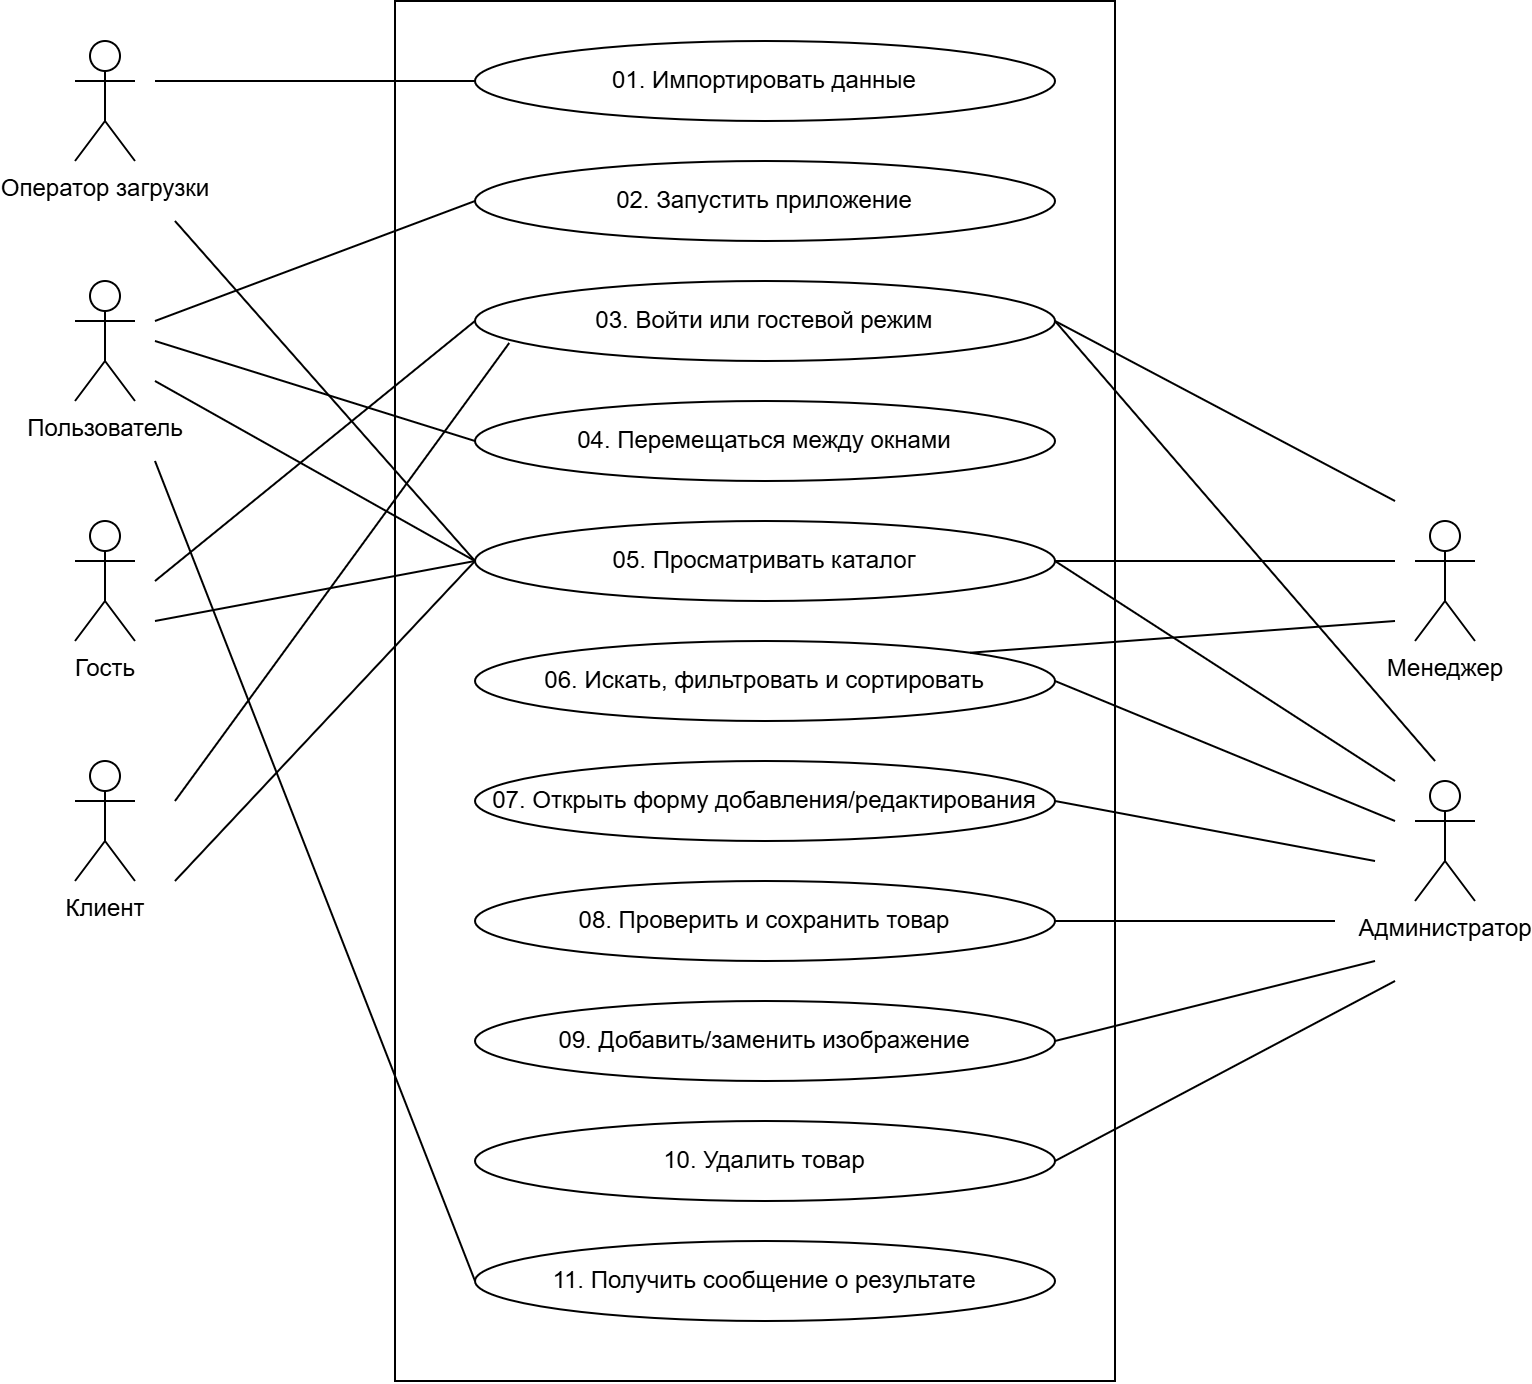

The diagram above was exported from draw.io. Its source (the exported page's mxGraphModel, read from the mxfile embedded in the PNG):
<mxGraphModel dx="1414" dy="792" grid="1" gridSize="10" guides="1" tooltips="1" connect="1" arrows="1" fold="1" page="1" pageScale="1" pageWidth="1169" pageHeight="1654" math="0" shadow="0">
  <root>
    <mxCell id="0" />
    <mxCell id="1" parent="0" />
    <mxCell id="o9XLcJzQaUkC-rA-1yPE-68" parent="1" style="rounded=0;whiteSpace=wrap;html=1;" value="" vertex="1">
      <mxGeometry height="690" width="360" x="920" y="520" as="geometry" />
    </mxCell>
    <mxCell id="o9XLcJzQaUkC-rA-1yPE-5" parent="1" style="ellipse;whiteSpace=wrap;html=1;fillColor=#ffffff;" value="01. Импортировать данные" vertex="1">
      <mxGeometry height="40" width="290" x="960" y="540" as="geometry" />
    </mxCell>
    <mxCell id="o9XLcJzQaUkC-rA-1yPE-6" parent="1" style="ellipse;whiteSpace=wrap;html=1;fillColor=#ffffff;" value="02. Запустить приложение" vertex="1">
      <mxGeometry height="40" width="290" x="960" y="600" as="geometry" />
    </mxCell>
    <mxCell id="o9XLcJzQaUkC-rA-1yPE-7" parent="1" style="ellipse;whiteSpace=wrap;html=1;fillColor=#ffffff;" value="03. Войти или гостевой режим" vertex="1">
      <mxGeometry height="40" width="290" x="960" y="660" as="geometry" />
    </mxCell>
    <mxCell id="o9XLcJzQaUkC-rA-1yPE-8" parent="1" style="ellipse;whiteSpace=wrap;html=1;fillColor=#ffffff;" value="04. Перемещаться между окнами" vertex="1">
      <mxGeometry height="40" width="290" x="960" y="720" as="geometry" />
    </mxCell>
    <mxCell id="o9XLcJzQaUkC-rA-1yPE-9" parent="1" style="ellipse;whiteSpace=wrap;html=1;fillColor=#ffffff;" value="05. Просматривать каталог" vertex="1">
      <mxGeometry height="40" width="290" x="960" y="780" as="geometry" />
    </mxCell>
    <mxCell id="o9XLcJzQaUkC-rA-1yPE-10" parent="1" style="ellipse;whiteSpace=wrap;html=1;fillColor=#ffffff;" value="06. Искать, фильтровать и сортировать" vertex="1">
      <mxGeometry height="40" width="290" x="960" y="840" as="geometry" />
    </mxCell>
    <mxCell id="o9XLcJzQaUkC-rA-1yPE-11" parent="1" style="ellipse;whiteSpace=wrap;html=1;fillColor=#ffffff;" value="07. Открыть форму добавления/редактирования" vertex="1">
      <mxGeometry height="40" width="290" x="960" y="900" as="geometry" />
    </mxCell>
    <mxCell id="o9XLcJzQaUkC-rA-1yPE-12" parent="1" style="ellipse;whiteSpace=wrap;html=1;fillColor=#ffffff;" value="08. Проверить и сохранить товар" vertex="1">
      <mxGeometry height="40" width="290" x="960" y="960" as="geometry" />
    </mxCell>
    <mxCell id="o9XLcJzQaUkC-rA-1yPE-13" parent="1" style="ellipse;whiteSpace=wrap;html=1;fillColor=#ffffff;" value="09. Добавить/заменить изображение" vertex="1">
      <mxGeometry height="40" width="290" x="960" y="1020" as="geometry" />
    </mxCell>
    <mxCell id="o9XLcJzQaUkC-rA-1yPE-14" parent="1" style="ellipse;whiteSpace=wrap;html=1;fillColor=#ffffff;" value="10. Удалить товар" vertex="1">
      <mxGeometry height="40" width="290" x="960" y="1080" as="geometry" />
    </mxCell>
    <mxCell id="o9XLcJzQaUkC-rA-1yPE-15" parent="1" style="ellipse;whiteSpace=wrap;html=1;fillColor=#ffffff;" value="11. Получить сообщение о результате" vertex="1">
      <mxGeometry height="40" width="290" x="960" y="1140" as="geometry" />
    </mxCell>
    <mxCell id="o9XLcJzQaUkC-rA-1yPE-16" parent="1" style="shape=umlActor;verticalLabelPosition=bottom;verticalAlign=top;html=1;" value="Оператор загрузки" vertex="1">
      <mxGeometry height="60" width="30" x="760" y="540" as="geometry" />
    </mxCell>
    <mxCell id="o9XLcJzQaUkC-rA-1yPE-17" parent="1" style="shape=umlActor;verticalLabelPosition=bottom;verticalAlign=top;html=1;" value="Пользователь" vertex="1">
      <mxGeometry height="60" width="30" x="760" y="660" as="geometry" />
    </mxCell>
    <mxCell id="o9XLcJzQaUkC-rA-1yPE-18" parent="1" style="shape=umlActor;verticalLabelPosition=bottom;verticalAlign=top;html=1;" value="Гость" vertex="1">
      <mxGeometry height="60" width="30" x="760" y="780" as="geometry" />
    </mxCell>
    <mxCell id="o9XLcJzQaUkC-rA-1yPE-19" parent="1" style="shape=umlActor;verticalLabelPosition=bottom;verticalAlign=top;html=1;" value="Клиент" vertex="1">
      <mxGeometry height="60" width="30" x="760" y="900" as="geometry" />
    </mxCell>
    <mxCell id="o9XLcJzQaUkC-rA-1yPE-20" parent="1" style="shape=umlActor;verticalLabelPosition=bottom;verticalAlign=top;html=1;" value="Менеджер" vertex="1">
      <mxGeometry height="60" width="30" x="1430" y="780" as="geometry" />
    </mxCell>
    <mxCell id="o9XLcJzQaUkC-rA-1yPE-21" parent="1" style="shape=umlActor;verticalLabelPosition=bottom;verticalAlign=top;html=1;" value="Администратор" vertex="1">
      <mxGeometry height="60" width="30" x="1430" y="910" as="geometry" />
    </mxCell>
    <mxCell id="o9XLcJzQaUkC-rA-1yPE-47" edge="1" parent="1" style="endArrow=none;html=1;rounded=0;defaultLabelBackgroundColor=page;labelPadding=0 4;entryX=0;entryY=0.5;entryDx=0;entryDy=0;startArrow=none;startFill=0;endFill=0;" target="o9XLcJzQaUkC-rA-1yPE-5" value="">
      <mxGeometry height="50" relative="1" width="50" as="geometry">
        <mxPoint x="800" y="560" as="sourcePoint" />
        <mxPoint x="900" y="810" as="targetPoint" />
      </mxGeometry>
    </mxCell>
    <mxCell id="o9XLcJzQaUkC-rA-1yPE-49" edge="1" parent="1" style="endArrow=none;html=1;rounded=0;defaultLabelBackgroundColor=page;labelPadding=0 4;entryX=0;entryY=0.5;entryDx=0;entryDy=0;" target="o9XLcJzQaUkC-rA-1yPE-6" value="">
      <mxGeometry height="50" relative="1" width="50" as="geometry">
        <mxPoint x="800" y="680" as="sourcePoint" />
        <mxPoint x="900" y="820" as="targetPoint" />
      </mxGeometry>
    </mxCell>
    <mxCell id="o9XLcJzQaUkC-rA-1yPE-50" edge="1" parent="1" style="endArrow=none;html=1;rounded=0;defaultLabelBackgroundColor=page;labelPadding=0 4;entryX=0;entryY=0.5;entryDx=0;entryDy=0;" target="o9XLcJzQaUkC-rA-1yPE-7" value="">
      <mxGeometry height="50" relative="1" width="50" as="geometry">
        <mxPoint x="800" y="810" as="sourcePoint" />
        <mxPoint x="900" y="820" as="targetPoint" />
      </mxGeometry>
    </mxCell>
    <mxCell id="o9XLcJzQaUkC-rA-1yPE-51" edge="1" parent="1" style="endArrow=none;html=1;rounded=0;defaultLabelBackgroundColor=page;labelPadding=0 4;entryX=0.059;entryY=0.775;entryDx=0;entryDy=0;entryPerimeter=0;" target="o9XLcJzQaUkC-rA-1yPE-7" value="">
      <mxGeometry height="50" relative="1" width="50" as="geometry">
        <mxPoint x="810" y="920" as="sourcePoint" />
        <mxPoint x="900" y="820" as="targetPoint" />
      </mxGeometry>
    </mxCell>
    <mxCell id="o9XLcJzQaUkC-rA-1yPE-52" edge="1" parent="1" style="endArrow=none;html=1;rounded=0;defaultLabelBackgroundColor=page;labelPadding=0 4;entryX=1;entryY=0.5;entryDx=0;entryDy=0;" target="o9XLcJzQaUkC-rA-1yPE-7" value="">
      <mxGeometry height="50" relative="1" width="50" as="geometry">
        <mxPoint x="1420" y="770" as="sourcePoint" />
        <mxPoint x="900" y="820" as="targetPoint" />
      </mxGeometry>
    </mxCell>
    <mxCell id="o9XLcJzQaUkC-rA-1yPE-53" edge="1" parent="1" style="endArrow=none;html=1;rounded=0;defaultLabelBackgroundColor=page;labelPadding=0 4;entryX=1;entryY=0.5;entryDx=0;entryDy=0;" target="o9XLcJzQaUkC-rA-1yPE-7" value="">
      <mxGeometry height="50" relative="1" width="50" as="geometry">
        <mxPoint x="1440" y="900" as="sourcePoint" />
        <mxPoint x="900" y="820" as="targetPoint" />
      </mxGeometry>
    </mxCell>
    <mxCell id="o9XLcJzQaUkC-rA-1yPE-54" edge="1" parent="1" style="endArrow=none;html=1;rounded=0;defaultLabelBackgroundColor=page;labelPadding=0 4;entryX=0;entryY=0.5;entryDx=0;entryDy=0;" target="o9XLcJzQaUkC-rA-1yPE-8" value="">
      <mxGeometry height="50" relative="1" width="50" as="geometry">
        <mxPoint x="800" y="690" as="sourcePoint" />
        <mxPoint x="900" y="820" as="targetPoint" />
      </mxGeometry>
    </mxCell>
    <mxCell id="o9XLcJzQaUkC-rA-1yPE-55" edge="1" parent="1" style="endArrow=none;html=1;rounded=0;defaultLabelBackgroundColor=page;labelPadding=0 4;entryX=0;entryY=0.5;entryDx=0;entryDy=0;" target="o9XLcJzQaUkC-rA-1yPE-9" value="">
      <mxGeometry height="50" relative="1" width="50" as="geometry">
        <mxPoint x="810" y="960" as="sourcePoint" />
        <mxPoint x="900" y="820" as="targetPoint" />
      </mxGeometry>
    </mxCell>
    <mxCell id="o9XLcJzQaUkC-rA-1yPE-56" edge="1" parent="1" style="endArrow=none;html=1;rounded=0;defaultLabelBackgroundColor=page;labelPadding=0 4;entryX=0;entryY=0.5;entryDx=0;entryDy=0;" target="o9XLcJzQaUkC-rA-1yPE-9" value="">
      <mxGeometry height="50" relative="1" width="50" as="geometry">
        <mxPoint x="800" y="830" as="sourcePoint" />
        <mxPoint x="900" y="820" as="targetPoint" />
      </mxGeometry>
    </mxCell>
    <mxCell id="o9XLcJzQaUkC-rA-1yPE-57" edge="1" parent="1" style="endArrow=none;html=1;rounded=0;defaultLabelBackgroundColor=page;labelPadding=0 4;entryX=0;entryY=0.5;entryDx=0;entryDy=0;" target="o9XLcJzQaUkC-rA-1yPE-9" value="">
      <mxGeometry height="50" relative="1" width="50" as="geometry">
        <mxPoint x="800" y="710" as="sourcePoint" />
        <mxPoint x="900" y="820" as="targetPoint" />
      </mxGeometry>
    </mxCell>
    <mxCell id="o9XLcJzQaUkC-rA-1yPE-58" edge="1" parent="1" style="endArrow=none;html=1;rounded=0;defaultLabelBackgroundColor=page;labelPadding=0 4;entryX=0;entryY=0.5;entryDx=0;entryDy=0;" target="o9XLcJzQaUkC-rA-1yPE-9" value="">
      <mxGeometry height="50" relative="1" width="50" as="geometry">
        <mxPoint x="810" y="630" as="sourcePoint" />
        <mxPoint x="900" y="820" as="targetPoint" />
      </mxGeometry>
    </mxCell>
    <mxCell id="o9XLcJzQaUkC-rA-1yPE-59" edge="1" parent="1" source="o9XLcJzQaUkC-rA-1yPE-9" style="endArrow=none;html=1;rounded=0;defaultLabelBackgroundColor=page;labelPadding=0 4;exitX=1;exitY=0.5;exitDx=0;exitDy=0;" value="">
      <mxGeometry height="50" relative="1" width="50" as="geometry">
        <mxPoint x="850" y="870" as="sourcePoint" />
        <mxPoint x="1420" y="800" as="targetPoint" />
      </mxGeometry>
    </mxCell>
    <mxCell id="o9XLcJzQaUkC-rA-1yPE-60" edge="1" parent="1" style="endArrow=none;html=1;rounded=0;defaultLabelBackgroundColor=page;labelPadding=0 4;entryX=1;entryY=0.5;entryDx=0;entryDy=0;" target="o9XLcJzQaUkC-rA-1yPE-9" value="">
      <mxGeometry height="50" relative="1" width="50" as="geometry">
        <mxPoint x="1420" y="910" as="sourcePoint" />
        <mxPoint x="900" y="820" as="targetPoint" />
      </mxGeometry>
    </mxCell>
    <mxCell id="o9XLcJzQaUkC-rA-1yPE-61" edge="1" parent="1" style="endArrow=none;html=1;rounded=0;defaultLabelBackgroundColor=page;labelPadding=0 4;entryX=1;entryY=0;entryDx=0;entryDy=0;" target="o9XLcJzQaUkC-rA-1yPE-10" value="">
      <mxGeometry height="50" relative="1" width="50" as="geometry">
        <mxPoint x="1420" y="830" as="sourcePoint" />
        <mxPoint x="1220" y="850" as="targetPoint" />
      </mxGeometry>
    </mxCell>
    <mxCell id="o9XLcJzQaUkC-rA-1yPE-62" edge="1" parent="1" style="endArrow=none;html=1;rounded=0;defaultLabelBackgroundColor=page;labelPadding=0 4;entryX=1;entryY=0.5;entryDx=0;entryDy=0;" target="o9XLcJzQaUkC-rA-1yPE-10" value="">
      <mxGeometry height="50" relative="1" width="50" as="geometry">
        <mxPoint x="1420" y="930" as="sourcePoint" />
        <mxPoint x="1220" y="850" as="targetPoint" />
      </mxGeometry>
    </mxCell>
    <mxCell id="o9XLcJzQaUkC-rA-1yPE-63" edge="1" parent="1" source="o9XLcJzQaUkC-rA-1yPE-11" style="endArrow=none;html=1;rounded=0;defaultLabelBackgroundColor=page;labelPadding=0 4;exitX=1;exitY=0.5;exitDx=0;exitDy=0;" value="">
      <mxGeometry height="50" relative="1" width="50" as="geometry">
        <mxPoint x="1170" y="900" as="sourcePoint" />
        <mxPoint x="1410" y="950" as="targetPoint" />
      </mxGeometry>
    </mxCell>
    <mxCell id="o9XLcJzQaUkC-rA-1yPE-64" edge="1" parent="1" source="o9XLcJzQaUkC-rA-1yPE-12" style="endArrow=none;html=1;rounded=0;defaultLabelBackgroundColor=page;labelPadding=0 4;exitX=1;exitY=0.5;exitDx=0;exitDy=0;" value="">
      <mxGeometry height="50" relative="1" width="50" as="geometry">
        <mxPoint x="1170" y="900" as="sourcePoint" />
        <mxPoint x="1390" y="980" as="targetPoint" />
      </mxGeometry>
    </mxCell>
    <mxCell id="o9XLcJzQaUkC-rA-1yPE-65" edge="1" parent="1" source="o9XLcJzQaUkC-rA-1yPE-13" style="endArrow=none;html=1;rounded=0;defaultLabelBackgroundColor=page;labelPadding=0 4;exitX=1;exitY=0.5;exitDx=0;exitDy=0;" value="">
      <mxGeometry height="50" relative="1" width="50" as="geometry">
        <mxPoint x="1170" y="900" as="sourcePoint" />
        <mxPoint x="1410" y="1000" as="targetPoint" />
      </mxGeometry>
    </mxCell>
    <mxCell id="o9XLcJzQaUkC-rA-1yPE-66" edge="1" parent="1" source="o9XLcJzQaUkC-rA-1yPE-14" style="endArrow=none;html=1;rounded=0;defaultLabelBackgroundColor=page;labelPadding=0 4;exitX=1;exitY=0.5;exitDx=0;exitDy=0;" value="">
      <mxGeometry height="50" relative="1" width="50" as="geometry">
        <mxPoint x="1170" y="900" as="sourcePoint" />
        <mxPoint x="1420" y="1010" as="targetPoint" />
      </mxGeometry>
    </mxCell>
    <mxCell id="o9XLcJzQaUkC-rA-1yPE-67" edge="1" parent="1" style="endArrow=none;html=1;rounded=0;defaultLabelBackgroundColor=page;labelPadding=0 4;entryX=0;entryY=0.5;entryDx=0;entryDy=0;" target="o9XLcJzQaUkC-rA-1yPE-15" value="">
      <mxGeometry height="50" relative="1" width="50" as="geometry">
        <mxPoint x="800" y="750" as="sourcePoint" />
        <mxPoint x="1220" y="850" as="targetPoint" />
      </mxGeometry>
    </mxCell>
  </root>
</mxGraphModel>